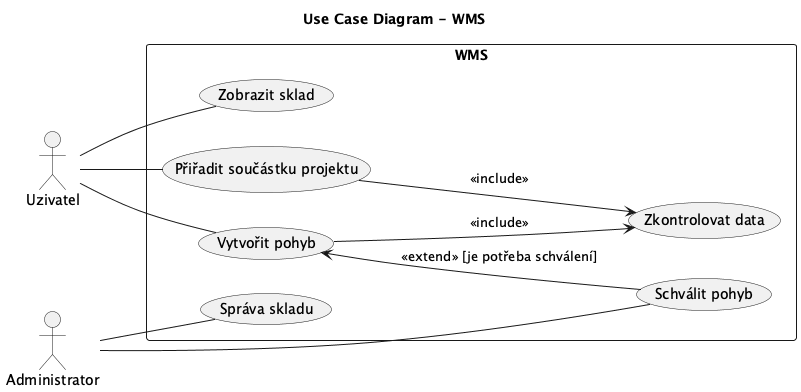

The diagram above was rendered by PlantUML. Its source (embedded in the PNG):
@startuml
left to right direction
title Use Case Diagram - WMS

actor Uzivatel
actor Administrator

rectangle WMS {
  
  Uzivatel -- (Vytvořit pohyb)
  Uzivatel -- (Zobrazit sklad)
  Uzivatel -- (Přiřadit součástku projektu)

  (Vytvořit pohyb) --> (Zkontrolovat data) : <<include>>
  (Přiřadit součástku projektu) --> (Zkontrolovat data) : <<include>>

  (Vytvořit pohyb) <-- (Schválit pohyb) : <<extend>> [je potřeba schválení]

  Administrator -- (Schválit pohyb)
  Administrator -- (Správa skladu)

}

@enduml